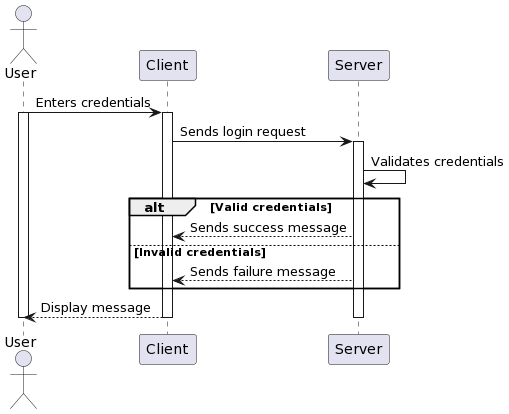

The diagram above was rendered by PlantUML. Its source (embedded in the PNG):
@startuml
actor User
participant "Client" as C
participant "Server" as S

User -> C: Enters credentials
activate User
activate C

C -> S: Sends login request
activate S

S -> S: Validates credentials
alt Valid credentials
    S --> C: Sends success message
else Invalid credentials
    S --> C: Sends failure message
end

C --> User: Display message

deactivate S
deactivate C
deactivate User
@enduml